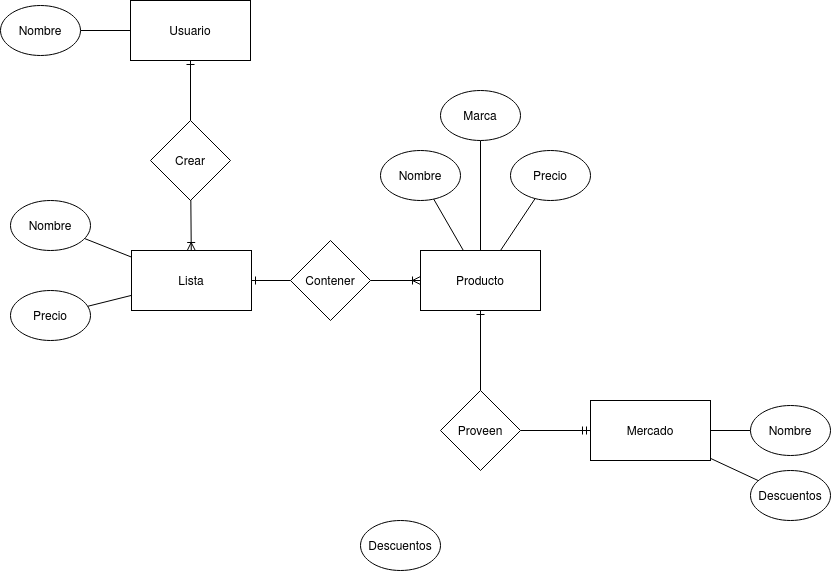

The diagram above was exported from draw.io. Its source (the exported page's mxGraphModel, read from the mxfile embedded in the PNG):
<mxGraphModel dx="871" dy="627" grid="1" gridSize="10" guides="1" tooltips="1" connect="1" arrows="1" fold="1" page="1" pageScale="1" pageWidth="827" pageHeight="1169" math="0" shadow="0">
  <root>
    <mxCell id="0" />
    <mxCell id="1" parent="0" />
    <mxCell id="0ZtlEWK6ZaBkGHX7o9KD-5" style="rounded=0;orthogonalLoop=1;jettySize=auto;html=1;endArrow=none;endFill=0;startArrow=ERone;startFill=0;" edge="1" parent="1" source="0ZtlEWK6ZaBkGHX7o9KD-1" target="0ZtlEWK6ZaBkGHX7o9KD-4">
      <mxGeometry relative="1" as="geometry" />
    </mxCell>
    <mxCell id="0ZtlEWK6ZaBkGHX7o9KD-1" value="Usuario" style="rounded=0;whiteSpace=wrap;html=1;" vertex="1" parent="1">
      <mxGeometry x="180" y="40" width="120" height="60" as="geometry" />
    </mxCell>
    <mxCell id="0ZtlEWK6ZaBkGHX7o9KD-2" value="Lista" style="rounded=0;whiteSpace=wrap;html=1;" vertex="1" parent="1">
      <mxGeometry x="181" y="290" width="120" height="60" as="geometry" />
    </mxCell>
    <mxCell id="0ZtlEWK6ZaBkGHX7o9KD-13" style="edgeStyle=none;rounded=0;orthogonalLoop=1;jettySize=auto;html=1;endArrow=none;endFill=0;startArrow=ERmandOne;startFill=0;" edge="1" parent="1" source="0ZtlEWK6ZaBkGHX7o9KD-3" target="0ZtlEWK6ZaBkGHX7o9KD-10">
      <mxGeometry relative="1" as="geometry" />
    </mxCell>
    <mxCell id="0ZtlEWK6ZaBkGHX7o9KD-3" value="Mercado" style="rounded=0;whiteSpace=wrap;html=1;" vertex="1" parent="1">
      <mxGeometry x="640" y="440" width="120" height="60" as="geometry" />
    </mxCell>
    <mxCell id="0ZtlEWK6ZaBkGHX7o9KD-6" style="edgeStyle=none;rounded=0;orthogonalLoop=1;jettySize=auto;html=1;endArrow=ERoneToMany;endFill=0;startArrow=none;startFill=0;" edge="1" parent="1" source="0ZtlEWK6ZaBkGHX7o9KD-4" target="0ZtlEWK6ZaBkGHX7o9KD-2">
      <mxGeometry relative="1" as="geometry" />
    </mxCell>
    <mxCell id="0ZtlEWK6ZaBkGHX7o9KD-4" value="Crear" style="rhombus;whiteSpace=wrap;html=1;" vertex="1" parent="1">
      <mxGeometry x="200" y="160" width="80" height="80" as="geometry" />
    </mxCell>
    <mxCell id="0ZtlEWK6ZaBkGHX7o9KD-9" style="edgeStyle=none;rounded=0;orthogonalLoop=1;jettySize=auto;html=1;endArrow=none;endFill=0;startArrow=ERoneToMany;startFill=0;" edge="1" parent="1" source="0ZtlEWK6ZaBkGHX7o9KD-7" target="0ZtlEWK6ZaBkGHX7o9KD-8">
      <mxGeometry relative="1" as="geometry" />
    </mxCell>
    <mxCell id="0ZtlEWK6ZaBkGHX7o9KD-7" value="Producto" style="rounded=0;whiteSpace=wrap;html=1;" vertex="1" parent="1">
      <mxGeometry x="470" y="290" width="120" height="60" as="geometry" />
    </mxCell>
    <mxCell id="0ZtlEWK6ZaBkGHX7o9KD-11" style="edgeStyle=none;rounded=0;orthogonalLoop=1;jettySize=auto;html=1;endArrow=ERone;endFill=0;startArrow=none;startFill=0;" edge="1" parent="1" source="0ZtlEWK6ZaBkGHX7o9KD-8" target="0ZtlEWK6ZaBkGHX7o9KD-2">
      <mxGeometry relative="1" as="geometry" />
    </mxCell>
    <mxCell id="0ZtlEWK6ZaBkGHX7o9KD-8" value="Contener" style="rhombus;whiteSpace=wrap;html=1;" vertex="1" parent="1">
      <mxGeometry x="340" y="280" width="80" height="80" as="geometry" />
    </mxCell>
    <mxCell id="0ZtlEWK6ZaBkGHX7o9KD-12" style="edgeStyle=none;rounded=0;orthogonalLoop=1;jettySize=auto;html=1;endArrow=ERone;endFill=0;startArrow=none;startFill=0;" edge="1" parent="1" source="0ZtlEWK6ZaBkGHX7o9KD-10" target="0ZtlEWK6ZaBkGHX7o9KD-7">
      <mxGeometry relative="1" as="geometry" />
    </mxCell>
    <mxCell id="0ZtlEWK6ZaBkGHX7o9KD-10" value="Proveen" style="rhombus;whiteSpace=wrap;html=1;" vertex="1" parent="1">
      <mxGeometry x="490" y="430" width="80" height="80" as="geometry" />
    </mxCell>
    <mxCell id="0ZtlEWK6ZaBkGHX7o9KD-22" style="edgeStyle=none;rounded=0;orthogonalLoop=1;jettySize=auto;html=1;endArrow=none;endFill=0;" edge="1" parent="1" source="0ZtlEWK6ZaBkGHX7o9KD-15" target="0ZtlEWK6ZaBkGHX7o9KD-1">
      <mxGeometry relative="1" as="geometry" />
    </mxCell>
    <mxCell id="0ZtlEWK6ZaBkGHX7o9KD-15" value="Nombre" style="ellipse;whiteSpace=wrap;html=1;" vertex="1" parent="1">
      <mxGeometry x="50" y="45" width="80" height="50" as="geometry" />
    </mxCell>
    <mxCell id="0ZtlEWK6ZaBkGHX7o9KD-25" style="edgeStyle=none;rounded=0;orthogonalLoop=1;jettySize=auto;html=1;endArrow=none;endFill=0;" edge="1" parent="1" source="0ZtlEWK6ZaBkGHX7o9KD-16" target="0ZtlEWK6ZaBkGHX7o9KD-7">
      <mxGeometry relative="1" as="geometry" />
    </mxCell>
    <mxCell id="0ZtlEWK6ZaBkGHX7o9KD-16" value="Nombre" style="ellipse;whiteSpace=wrap;html=1;" vertex="1" parent="1">
      <mxGeometry x="430" y="190" width="80" height="50" as="geometry" />
    </mxCell>
    <mxCell id="0ZtlEWK6ZaBkGHX7o9KD-23" style="edgeStyle=none;rounded=0;orthogonalLoop=1;jettySize=auto;html=1;endArrow=none;endFill=0;" edge="1" parent="1" source="0ZtlEWK6ZaBkGHX7o9KD-17" target="0ZtlEWK6ZaBkGHX7o9KD-2">
      <mxGeometry relative="1" as="geometry" />
    </mxCell>
    <mxCell id="0ZtlEWK6ZaBkGHX7o9KD-17" value="Nombre" style="ellipse;whiteSpace=wrap;html=1;" vertex="1" parent="1">
      <mxGeometry x="60" y="240" width="80" height="50" as="geometry" />
    </mxCell>
    <mxCell id="0ZtlEWK6ZaBkGHX7o9KD-33" style="edgeStyle=none;rounded=0;orthogonalLoop=1;jettySize=auto;html=1;endArrow=none;endFill=0;" edge="1" parent="1" source="0ZtlEWK6ZaBkGHX7o9KD-18" target="0ZtlEWK6ZaBkGHX7o9KD-3">
      <mxGeometry relative="1" as="geometry" />
    </mxCell>
    <mxCell id="0ZtlEWK6ZaBkGHX7o9KD-18" value="Nombre" style="ellipse;whiteSpace=wrap;html=1;" vertex="1" parent="1">
      <mxGeometry x="800" y="445" width="80" height="50" as="geometry" />
    </mxCell>
    <mxCell id="0ZtlEWK6ZaBkGHX7o9KD-24" style="edgeStyle=none;rounded=0;orthogonalLoop=1;jettySize=auto;html=1;endArrow=none;endFill=0;" edge="1" parent="1" source="0ZtlEWK6ZaBkGHX7o9KD-19" target="0ZtlEWK6ZaBkGHX7o9KD-2">
      <mxGeometry relative="1" as="geometry" />
    </mxCell>
    <mxCell id="0ZtlEWK6ZaBkGHX7o9KD-19" value="Precio" style="ellipse;whiteSpace=wrap;html=1;" vertex="1" parent="1">
      <mxGeometry x="60" y="330" width="80" height="50" as="geometry" />
    </mxCell>
    <mxCell id="0ZtlEWK6ZaBkGHX7o9KD-26" style="edgeStyle=none;rounded=0;orthogonalLoop=1;jettySize=auto;html=1;endArrow=none;endFill=0;" edge="1" parent="1" source="0ZtlEWK6ZaBkGHX7o9KD-20" target="0ZtlEWK6ZaBkGHX7o9KD-7">
      <mxGeometry relative="1" as="geometry" />
    </mxCell>
    <mxCell id="0ZtlEWK6ZaBkGHX7o9KD-20" value="Precio" style="ellipse;whiteSpace=wrap;html=1;" vertex="1" parent="1">
      <mxGeometry x="560" y="190" width="80" height="50" as="geometry" />
    </mxCell>
    <mxCell id="0ZtlEWK6ZaBkGHX7o9KD-21" value="Descuentos" style="ellipse;whiteSpace=wrap;html=1;" vertex="1" parent="1">
      <mxGeometry x="410" y="560" width="80" height="50" as="geometry" />
    </mxCell>
    <mxCell id="0ZtlEWK6ZaBkGHX7o9KD-34" style="edgeStyle=none;rounded=0;orthogonalLoop=1;jettySize=auto;html=1;endArrow=none;endFill=0;" edge="1" parent="1" source="0ZtlEWK6ZaBkGHX7o9KD-32" target="0ZtlEWK6ZaBkGHX7o9KD-3">
      <mxGeometry relative="1" as="geometry" />
    </mxCell>
    <mxCell id="0ZtlEWK6ZaBkGHX7o9KD-32" value="Descuentos" style="ellipse;whiteSpace=wrap;html=1;" vertex="1" parent="1">
      <mxGeometry x="800" y="510" width="80" height="50" as="geometry" />
    </mxCell>
    <mxCell id="0ZtlEWK6ZaBkGHX7o9KD-36" style="edgeStyle=none;rounded=0;orthogonalLoop=1;jettySize=auto;html=1;startArrow=none;startFill=0;endArrow=none;endFill=0;" edge="1" parent="1" source="0ZtlEWK6ZaBkGHX7o9KD-35" target="0ZtlEWK6ZaBkGHX7o9KD-7">
      <mxGeometry relative="1" as="geometry" />
    </mxCell>
    <mxCell id="0ZtlEWK6ZaBkGHX7o9KD-35" value="Marca" style="ellipse;whiteSpace=wrap;html=1;" vertex="1" parent="1">
      <mxGeometry x="490" y="130" width="80" height="50" as="geometry" />
    </mxCell>
  </root>
</mxGraphModel>